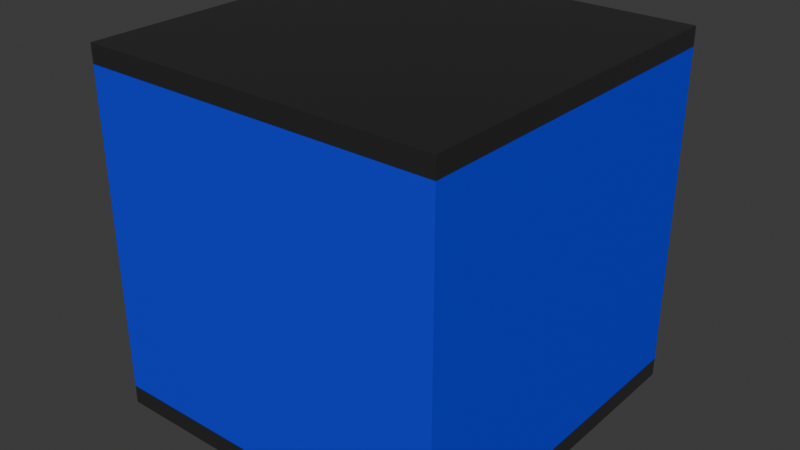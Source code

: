 # Source: map.blend  (saved by Blender 4.4.32; exported with 4.5.12 LTS)
import bpy
from mathutils import Matrix  # noqa: F401  (used for matrix-valued properties, if any)

bpy.ops.wm.read_factory_settings(use_empty=True)
scene = bpy.context.scene
scene.name = 'Scene'

# ---- collections
col_collection = bpy.data.collections.new('Collection'); scene.collection.children.link(col_collection)

# ---- materials (node trees are filled in below, after node groups)
mat_metal = bpy.data.materials.new('Metal')
mat_metal.alpha_threshold = 0.0
mat_metal.roughness = 0.5
mat_metal.line_color = (0.0, 0.0, 0.0, 1.0)
mat_glass = bpy.data.materials.new('Glass')

# ---- material node trees
mat_metal.use_nodes = True; mat_metal.node_tree.nodes.clear()
_N = mat_metal.node_tree.nodes; _L = mat_metal.node_tree.links
n0 = _N.new('ShaderNodeOutputMaterial'); n0.name = 'Material Output'; n0.location = (300, 300)
n1 = _N.new('ShaderNodeBsdfPrincipled'); n1.name = 'Principled BSDF'; n1.location = (10, 300)
n1.inputs[0].default_value = (0.1664, 0.1664, 0.1664, 1.0)
n1.inputs[1].default_value = 1.0
n1.inputs[3].default_value = 1.45
_L.new(n1.outputs[0], n0.inputs[0])
n0.is_active_output = True
mat_glass.use_nodes = True; mat_glass.node_tree.nodes.clear()
_N = mat_glass.node_tree.nodes; _L = mat_glass.node_tree.links
n0 = _N.new('ShaderNodeBsdfPrincipled'); n0.name = 'Principled BSDF'; n0.location = (10, 300)
n0.inputs[0].default_value = (0.0, 0.02703, 0.8005, 1.0)
n1 = _N.new('ShaderNodeOutputMaterial'); n1.name = 'Material Output'; n1.location = (300, 300)
_L.new(n0.outputs[0], n1.inputs[0])
n1.is_active_output = True

# ---- world
world_world = bpy.data.worlds.new('World'); scene.world = world_world
world_world.use_nodes = True; world_world.node_tree.nodes.clear()
_N = world_world.node_tree.nodes; _L = world_world.node_tree.links
n0 = _N.new('ShaderNodeOutputWorld'); n0.name = 'World Output'; n0.location = (300, 300)
n1 = _N.new('ShaderNodeBackground'); n1.name = 'Background'; n1.location = (10, 300)
n1.inputs[0].default_value = (0.05088, 0.05088, 0.05088, 1.0)
_L.new(n1.outputs[0], n0.inputs[0])
n0.is_active_output = True
world_world.color = (0.05088, 0.05088, 0.05088)
world_world.sun_shadow_jitter_overblur = 0.0

# ---- meshes
me_cube_001 = bpy.data.meshes.new('Cube.001')
me_cube_001.from_pydata([(-1.0, -1.0, 0.0), (-1.0, -1.0, 2.0), (-1.0, 1.0, 0.0), (-1.0, 1.0, 2.0), (1.0, -1.0, 0.0), (1.0, -1.0, 2.0), (1.0, 1.0, 0.0), (1.0, 1.0, 2.0), (1.276, 1.276, 2.276), (1.276, 1.276, -0.276), (1.276, -1.276, 2.276), (1.276, -1.276, -0.276), (-1.276, 1.276, 2.276), (-1.276, 1.276, -0.276), (-1.276, -1.276, 2.276), (-1.276, -1.276, -0.276), (1.276, -1.276, 2.144), (1.276, -1.276, -0.1435), (1.276, 1.276, -0.1435), (1.276, 1.276, 2.144), (-1.276, -1.276, 2.144), (-1.276, -1.276, -0.1435), (-1.276, 1.276, 2.144), (-1.276, 1.276, -0.1435)], [], [(0, 2, 3, 1), (2, 6, 7, 3), (6, 4, 5, 7), (4, 0, 1, 5), (2, 0, 4, 6), (7, 5, 1, 3), (18, 17, 11, 9), (17, 21, 15, 11), (21, 23, 13, 15), (23, 18, 9, 13), (10, 8, 12, 14), (15, 13, 9, 11), (12, 8, 19, 22), (22, 19, 18, 23), (14, 12, 22, 20), (20, 22, 23, 21), (10, 14, 20, 16), (16, 20, 21, 17), (8, 10, 16, 19), (19, 16, 17, 18), (18, 23, 21, 17), (19, 16, 20, 22)])
me_cube_001.polygons.foreach_set('use_smooth', [1, 1, 1, 1, 1, 1, 1, 1, 1, 1, 1, 1, 1, 1, 1, 1, 1, 1, 1, 1, 0, 0])
me_cube_001.polygons.foreach_set('material_index', [0, 0, 0, 0, 0, 0, 0, 0, 0, 0, 0, 0, 0, 1, 0, 1, 0, 1, 0, 1, 0, 0])
_k = set([(0, 1), (0, 2), (0, 4), (1, 3), (1, 5), (2, 3), (2, 6), (3, 7), (4, 5), (4, 6), (5, 7), (6, 7), (8, 10), (8, 12), (8, 19), (9, 11), (9, 13), (9, 18), (10, 14), (10, 16), (11, 15), (11, 17), (12, 14), (12, 22), (13, 15), (13, 23), (14, 20), (15, 21), (16, 17), (18, 19), (20, 21), (22, 23)])
me_cube_001.attributes.new('sharp_edge', 'BOOLEAN', 'EDGE').data.foreach_set('value', [ (min(e.vertices), max(e.vertices)) in _k for e in me_cube_001.edges])
_uv = me_cube_001.uv_layers.new(name='UVMap')
_uv.uv.foreach_set('vector', [0.375, 0.0, 0.375, 0.25, 0.625, 0.25, 0.625, 0.0, 0.375, 0.25, 0.375, 0.5, 0.625, 0.5, 0.625, 0.25, 0.375, 0.5, 0.375, 0.75, 0.625, 0.75, 0.625, 0.5, 0.375, 0.75, 0.375, 1.0, 0.625, 1.0, 0.625, 0.75, 0.125, 0.5, 0.125, 0.75, 0.375, 0.75, 0.375, 0.5, 0.625, 0.5, 0.625, 0.75, 0.875, 0.75, 0.875, 0.5, 0.5417, 0.0, 0.5417, 0.25, 0.625, 0.25, 0.625, 0.0, 0.5417, 0.25, 0.5417, 0.5, 0.625, 0.5, 0.625, 0.25, 0.5417, 0.5, 0.5417, 0.75, 0.625, 0.75, 0.625, 0.5, 0.5417, 0.75, 0.5417, 1.0, 0.625, 1.0, 0.625, 0.75, 0.125, 0.5, 0.125, 0.75, 0.375, 0.75, 0.375, 0.5, 0.625, 0.5, 0.625, 0.75, 0.875, 0.75, 0.875, 0.5, 0.375, 0.75, 0.375, 1.0, 0.4583, 1.0, 0.4583, 0.75, 0.4583, 0.75, 0.4583, 1.0, 0.5417, 1.0, 0.5417, 0.75, 0.375, 0.5, 0.375, 0.75, 0.4583, 0.75, 0.4583, 0.5, 0.4583, 0.5, 0.4583, 0.75, 0.5417, 0.75, 0.5417, 0.5, 0.375, 0.25, 0.375, 0.5, 0.4583, 0.5, 0.4583, 0.25, 0.4583, 0.25, 0.4583, 0.5, 0.5417, 0.5, 0.5417, 0.25, 0.375, 0.0, 0.375, 0.25, 0.4583, 0.25, 0.4583, 0.0, 0.4583, 0.0, 0.4583, 0.25, 0.5417, 0.25, 0.5417, 0.0, 0.0, 0.0, 0.0, 0.0, 0.0, 0.0, 0.0, 0.0, 0.0, 0.0, 0.0, 0.0, 0.0, 0.0, 0.0, 0.0])
me_cube_001.materials.append(mat_metal)
me_cube_001.materials.append(mat_glass)
me_cube_001.update()
me_cube_001.normals_split_custom_set([tuple(v) for v in zip(*[iter([1.0, 0.0, 0.0, 1.0, 0.0, 0.0, 1.0, 0.0, 0.0, 1.0, 0.0, 0.0, 0.0, -1.0, 0.0, 0.0, -1.0, 0.0, 0.0, -1.0, 0.0, 0.0, -1.0, 0.0, -1.0, 0.0, 0.0, -1.0, 0.0, 0.0, -1.0, 0.0, 0.0, -1.0, 0.0, 0.0, 0.0, 1.0, 0.0, 0.0, 1.0, 0.0, 0.0, 1.0, 0.0, 0.0, 1.0, 0.0, 0.0, 0.0, 1.0, 0.0, 0.0, 1.0, 0.0, 0.0, 1.0, 0.0, 0.0, 1.0, 0.0, 0.0, -1.0, 0.0, 0.0, -1.0, 0.0, 0.0, -1.0, 0.0, 0.0, -1.0, 1.0, 0.0, 0.0, 1.0, 0.0, 0.0, 1.0, 0.0, 0.0, 1.0, 0.0, 0.0, 0.0, -1.0, 1.411e-06, 0.0, -1.0, 1.411e-06, 0.0, -1.0, 1.411e-06, 0.0, -1.0, 1.411e-06, -1.0, 0.0, 0.0, -1.0, 0.0, 0.0, -1.0, 0.0, 0.0, -1.0, 0.0, 0.0, 4.205e-14, 1.0, -7.055e-07, 4.205e-14, 1.0, -7.055e-07, 4.205e-14, 1.0, -7.055e-07, 4.205e-14, 1.0, -7.055e-07, 0.0, 0.0, 1.0, 0.0, 0.0, 1.0, 0.0, 0.0, 1.0, 0.0, 0.0, 1.0, 0.0, 0.0, -1.0, 0.0, 0.0, -1.0, 0.0, 0.0, -1.0, 0.0, 0.0, -1.0, 8.41e-14, 1.0, -1.411e-06, 8.41e-14, 1.0, -1.411e-06, 8.41e-14, 1.0, -1.411e-06, 8.41e-14, 1.0, -1.411e-06, -1.461e-14, 1.0, 1.225e-07, -1.461e-14, 1.0, 1.225e-07, -1.461e-14, 1.0, 1.225e-07, -1.461e-14, 1.0, 1.225e-07, -1.0, -1.491e-08, 0.0, -1.0, -1.491e-08, 0.0, -1.0, -1.491e-08, 0.0, -1.0, -1.491e-08, 0.0, -1.0, 7.467e-08, 0.0, -1.0, 7.467e-08, 0.0, -1.0, 7.467e-08, 0.0, -1.0, 7.467e-08, 0.0, 0.0, -1.0, 7.055e-07, 0.0, -1.0, 7.055e-07, 0.0, -1.0, 7.055e-07, 0.0, -1.0, 7.055e-07, 0.0, -1.0, -1.225e-07, 0.0, -1.0, -1.225e-07, 0.0, -1.0, -1.225e-07, 0.0, -1.0, -1.225e-07, 1.0, -7.457e-09, 0.0, 1.0, -7.457e-09, 0.0, 1.0, -7.457e-09, 0.0, 1.0, -7.457e-09, 0.0, 1.0, -1.83e-08, 0.0, 1.0, -1.83e-08, 0.0, 1.0, -1.83e-08, 0.0, 1.0, -1.83e-08, 0.0, -4.576e-08, 2.336e-07, 1.0, -4.576e-08, 2.336e-07, 1.0, -4.576e-08, 2.336e-07, 1.0, -4.576e-08, 2.336e-07, 1.0, 7.322e-08, -2.803e-07, -1.0, 7.322e-08, -2.803e-07, -1.0, 7.322e-08, -2.803e-07, -1.0, 7.322e-08, -2.803e-07, -1.0])] * 3)])

# ---- objects
ob_cube = bpy.data.objects.new('Cube', me_cube_001)

# ---- transforms, parenting, visibility, modifiers, constraints
ob_cube.location = (0.0, 0.0, -0.2426)
ob_cube.rotation_euler = (-1.629e-07, 0.0, 0.0)
ob_cube.color = (0.8, 0.8, 0.8, 1.0)

# ---- collection membership
col_collection.objects.link(ob_cube)

# ---- scene / render settings (as saved in the file)
scene.frame_start = 1; scene.frame_end = 250; scene.frame_set(77)
scene.render.engine = 'BLENDER_EEVEE_NEXT'
bpy.context.view_layer.update()

# ---- added for rendering (the .blend has no active camera and no usable light): camera, sun
cam_auto = bpy.data.cameras.new('AutoCamera')
cam_auto.lens = 50.0
cam_auto.sensor_width = 36.0
cam_auto.clip_end = 1000.0
ob_auto_camera = bpy.data.objects.new('AutoCamera', cam_auto)
scene.collection.objects.link(ob_auto_camera)
ob_auto_camera.location = (4.08956, -4.90747, 4.02908)
ob_auto_camera.rotation_euler = (1.09748, -7.21219e-08, 0.694738)
scene.camera = ob_auto_camera
light_auto_sun = bpy.data.lights.new('AutoSun', 'SUN')
light_auto_sun.energy = 3.0
light_auto_sun.angle = 0.0523599
ob_auto_sun = bpy.data.objects.new('AutoSun', light_auto_sun)
scene.collection.objects.link(ob_auto_sun)
ob_auto_sun.rotation_euler = (0.872665, 0.174533, 0.523599)
bpy.context.view_layer.update()
